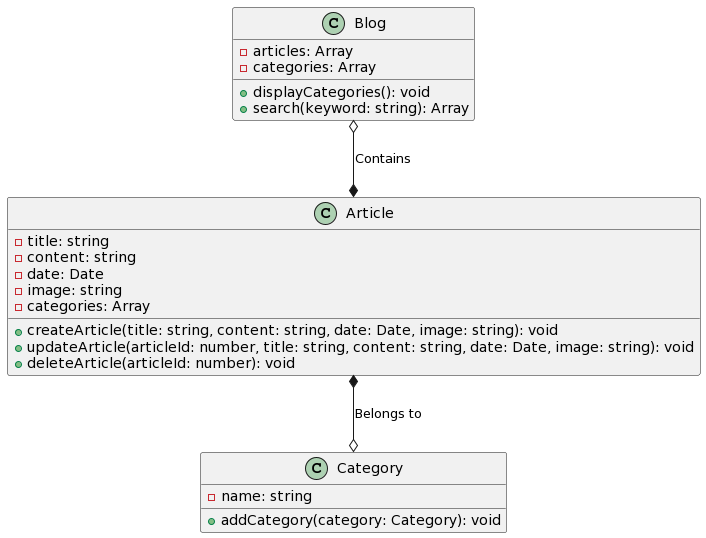

The diagram above was rendered by PlantUML. Its source (embedded in the PNG):
@startuml
!define RECTANGLE class
!define DIAMOND aggregation 
!define COMPOSITION composition

RECTANGLE Blog { 
  - articles: Array
  - categories: Array
  
  + displayCategories(): void
  + search(keyword: string): Array
  
}

RECTANGLE Article {
  - title: string
  - content: string
  - date: Date
  - image: string
  - categories: Array
+ createArticle(title: string, content: string, date: Date, image: string): void
  + updateArticle(articleId: number, title: string, content: string, date: Date, image: string): void
  + deleteArticle(articleId: number): void
}

RECTANGLE Category {
  - name: string
  + addCategory(category: Category): void

}

Blog o--* Article : Contains
Article *--o Category : Belongs to
@enduml